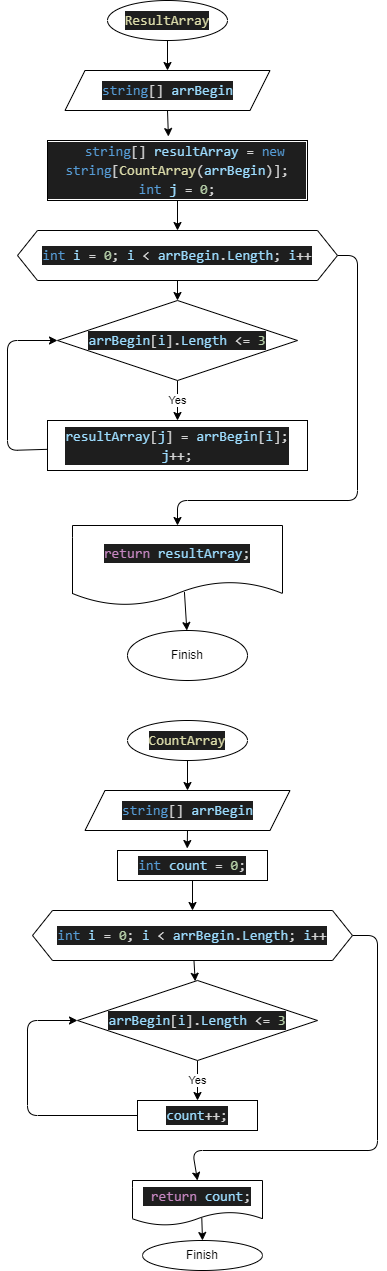

The diagram above was exported from draw.io. Its source (the exported page's mxGraphModel, read from the mxfile embedded in the PNG):
<mxGraphModel dx="622" dy="582" grid="1" gridSize="10" guides="1" tooltips="1" connect="1" arrows="1" fold="1" page="1" pageScale="1" pageWidth="827" pageHeight="1169" math="0" shadow="0">
  <root>
    <mxCell id="0" />
    <mxCell id="1" parent="0" />
    <mxCell id="21" style="edgeStyle=none;html=1;exitX=0.5;exitY=1;exitDx=0;exitDy=0;entryX=0.5;entryY=0;entryDx=0;entryDy=0;" edge="1" parent="1" source="5" target="8">
      <mxGeometry relative="1" as="geometry" />
    </mxCell>
    <mxCell id="5" value="&lt;div style=&quot;background-color: rgb(30 , 30 , 30) ; font-family: &amp;#34;consolas&amp;#34; , &amp;#34;courier new&amp;#34; , monospace ; font-size: 14px ; line-height: 19px&quot;&gt;&lt;div style=&quot;font-family: &amp;#34;consolas&amp;#34; , &amp;#34;courier new&amp;#34; , monospace ; line-height: 19px&quot;&gt;&lt;div style=&quot;color: rgb(212 , 212 , 212) ; font-family: &amp;#34;consolas&amp;#34; , &amp;#34;courier new&amp;#34; , monospace ; line-height: 19px&quot;&gt;&lt;span style=&quot;color: #dcdcaa&quot;&gt;ResultArray&lt;/span&gt;&lt;/div&gt;&lt;/div&gt;&lt;/div&gt;" style="ellipse;whiteSpace=wrap;html=1;" parent="1" vertex="1">
      <mxGeometry x="430" y="60" width="120" height="40" as="geometry" />
    </mxCell>
    <mxCell id="6" value="Finish" style="ellipse;whiteSpace=wrap;html=1;" parent="1" vertex="1">
      <mxGeometry x="450" y="690" width="120" height="50" as="geometry" />
    </mxCell>
    <mxCell id="22" style="edgeStyle=none;html=1;exitX=0.5;exitY=1;exitDx=0;exitDy=0;entryX=0.465;entryY=-0.066;entryDx=0;entryDy=0;entryPerimeter=0;" edge="1" parent="1" source="8" target="10">
      <mxGeometry relative="1" as="geometry" />
    </mxCell>
    <mxCell id="8" value="&lt;div style=&quot;color: rgb(212 , 212 , 212) ; background-color: rgb(30 , 30 , 30) ; font-family: &amp;#34;consolas&amp;#34; , &amp;#34;courier new&amp;#34; , monospace ; font-size: 14px ; line-height: 19px&quot;&gt;&lt;div style=&quot;font-family: &amp;#34;consolas&amp;#34; , &amp;#34;courier new&amp;#34; , monospace ; line-height: 19px&quot;&gt;&lt;span style=&quot;color: #569cd6&quot;&gt;string&lt;/span&gt;[] &lt;span style=&quot;color: #9cdcfe&quot;&gt;arrBegin&lt;/span&gt;&lt;/div&gt;&lt;/div&gt;" style="shape=parallelogram;perimeter=parallelogramPerimeter;whiteSpace=wrap;html=1;fixedSize=1;" parent="1" vertex="1">
      <mxGeometry x="387.5" y="130" width="205" height="40" as="geometry" />
    </mxCell>
    <mxCell id="20" value="" style="edgeStyle=none;html=1;exitX=0.533;exitY=0.832;exitDx=0;exitDy=0;exitPerimeter=0;" edge="1" parent="1" source="9" target="6">
      <mxGeometry relative="1" as="geometry" />
    </mxCell>
    <mxCell id="9" value="&lt;div style=&quot;color: rgb(212 , 212 , 212) ; background-color: rgb(30 , 30 , 30) ; font-family: &amp;#34;consolas&amp;#34; , &amp;#34;courier new&amp;#34; , monospace ; font-size: 14px ; line-height: 19px&quot;&gt;&lt;span style=&quot;color: #c586c0&quot;&gt;return&lt;/span&gt; &lt;span style=&quot;color: #9cdcfe&quot;&gt;resultArray&lt;/span&gt;;&lt;/div&gt;" style="shape=document;whiteSpace=wrap;html=1;boundedLbl=1;" parent="1" vertex="1">
      <mxGeometry x="395" y="585" width="210" height="80" as="geometry" />
    </mxCell>
    <mxCell id="18" value="" style="edgeStyle=none;html=1;entryX=0.5;entryY=0;entryDx=0;entryDy=0;" edge="1" parent="1" source="10" target="12">
      <mxGeometry relative="1" as="geometry" />
    </mxCell>
    <mxCell id="10" value="&lt;div style=&quot;color: rgb(212 , 212 , 212) ; background-color: rgb(30 , 30 , 30) ; font-family: &amp;#34;consolas&amp;#34; , &amp;#34;courier new&amp;#34; , monospace ; font-size: 14px ; line-height: 19px&quot;&gt;&amp;nbsp; &lt;span style=&quot;color: #569cd6&quot;&gt;string&lt;/span&gt;[] &lt;span style=&quot;color: #9cdcfe&quot;&gt;resultArray&lt;/span&gt; = &lt;span style=&quot;color: #569cd6&quot;&gt;new&lt;/span&gt; &lt;span style=&quot;color: #569cd6&quot;&gt;string&lt;/span&gt;[&lt;span style=&quot;color: #dcdcaa&quot;&gt;CountArray&lt;/span&gt;(&lt;span style=&quot;color: #9cdcfe&quot;&gt;arrBegin&lt;/span&gt;)];&lt;/div&gt;&lt;div style=&quot;color: rgb(212 , 212 , 212) ; background-color: rgb(30 , 30 , 30) ; font-family: &amp;#34;consolas&amp;#34; , &amp;#34;courier new&amp;#34; , monospace ; font-size: 14px ; line-height: 19px&quot;&gt;&lt;div style=&quot;font-family: &amp;#34;consolas&amp;#34; , &amp;#34;courier new&amp;#34; , monospace ; line-height: 19px&quot;&gt;&lt;span style=&quot;color: #569cd6&quot;&gt;int&lt;/span&gt; &lt;span style=&quot;color: #9cdcfe&quot;&gt;j&lt;/span&gt; = &lt;span style=&quot;color: #b5cea8&quot;&gt;0&lt;/span&gt;;&lt;/div&gt;&lt;/div&gt;" style="rounded=0;whiteSpace=wrap;html=1;" vertex="1" parent="1">
      <mxGeometry x="370" y="200" width="260" height="60" as="geometry" />
    </mxCell>
    <mxCell id="17" value="" style="edgeStyle=none;html=1;" edge="1" parent="1" source="12" target="13">
      <mxGeometry relative="1" as="geometry" />
    </mxCell>
    <mxCell id="19" style="edgeStyle=none;html=1;exitX=1;exitY=0.5;exitDx=0;exitDy=0;entryX=0.5;entryY=0;entryDx=0;entryDy=0;" edge="1" parent="1" source="12" target="9">
      <mxGeometry relative="1" as="geometry">
        <Array as="points">
          <mxPoint x="680" y="315" />
          <mxPoint x="680" y="560" />
          <mxPoint x="500" y="560" />
        </Array>
      </mxGeometry>
    </mxCell>
    <mxCell id="12" value="&lt;div style=&quot;color: rgb(212 , 212 , 212) ; background-color: rgb(30 , 30 , 30) ; font-family: &amp;#34;consolas&amp;#34; , &amp;#34;courier new&amp;#34; , monospace ; font-size: 14px ; line-height: 19px&quot;&gt;&lt;span style=&quot;color: #569cd6&quot;&gt;int&lt;/span&gt; &lt;span style=&quot;color: #9cdcfe&quot;&gt;i&lt;/span&gt; = &lt;span style=&quot;color: #b5cea8&quot;&gt;0&lt;/span&gt;; &lt;span style=&quot;color: #9cdcfe&quot;&gt;i&lt;/span&gt; &amp;lt; &lt;span style=&quot;color: #9cdcfe&quot;&gt;arrBegin&lt;/span&gt;.&lt;span style=&quot;color: #9cdcfe&quot;&gt;Length&lt;/span&gt;; &lt;span style=&quot;color: #9cdcfe&quot;&gt;i&lt;/span&gt;++&lt;/div&gt;" style="shape=hexagon;perimeter=hexagonPerimeter2;whiteSpace=wrap;html=1;fixedSize=1;" vertex="1" parent="1">
      <mxGeometry x="340" y="290" width="320" height="50" as="geometry" />
    </mxCell>
    <mxCell id="15" value="Yes" style="edgeStyle=none;html=1;" edge="1" parent="1" source="13" target="14">
      <mxGeometry relative="1" as="geometry" />
    </mxCell>
    <mxCell id="13" value="&lt;div style=&quot;color: rgb(212 , 212 , 212) ; background-color: rgb(30 , 30 , 30) ; font-family: &amp;#34;consolas&amp;#34; , &amp;#34;courier new&amp;#34; , monospace ; font-size: 14px ; line-height: 19px&quot;&gt;&lt;span style=&quot;color: #9cdcfe&quot;&gt;arrBegin&lt;/span&gt;[&lt;span style=&quot;color: #9cdcfe&quot;&gt;i&lt;/span&gt;].&lt;span style=&quot;color: #9cdcfe&quot;&gt;Length&lt;/span&gt; &amp;lt;= &lt;span style=&quot;color: #b5cea8&quot;&gt;3&lt;/span&gt;&lt;/div&gt;" style="rhombus;whiteSpace=wrap;html=1;" vertex="1" parent="1">
      <mxGeometry x="380" y="360" width="240" height="80" as="geometry" />
    </mxCell>
    <mxCell id="16" style="edgeStyle=none;html=1;entryX=0;entryY=0.5;entryDx=0;entryDy=0;" edge="1" parent="1" source="14" target="13">
      <mxGeometry relative="1" as="geometry">
        <Array as="points">
          <mxPoint x="330" y="510" />
          <mxPoint x="330" y="400" />
        </Array>
      </mxGeometry>
    </mxCell>
    <mxCell id="14" value="&lt;div style=&quot;color: rgb(212 , 212 , 212) ; background-color: rgb(30 , 30 , 30) ; font-family: &amp;#34;consolas&amp;#34; , &amp;#34;courier new&amp;#34; , monospace ; font-size: 14px ; line-height: 19px&quot;&gt;&lt;div&gt;&lt;span style=&quot;color: #9cdcfe&quot;&gt;resultArray&lt;/span&gt;[&lt;span style=&quot;color: #9cdcfe&quot;&gt;j&lt;/span&gt;] =&amp;nbsp;&lt;span style=&quot;color: #9cdcfe&quot;&gt;arrBegin&lt;/span&gt;[&lt;span style=&quot;color: #9cdcfe&quot;&gt;i&lt;/span&gt;];&lt;/div&gt;&lt;div&gt;&lt;span style=&quot;color: #9cdcfe&quot;&gt;j&lt;/span&gt;++;&lt;/div&gt;&lt;/div&gt;" style="rounded=0;whiteSpace=wrap;html=1;" vertex="1" parent="1">
      <mxGeometry x="370" y="480" width="260" height="50" as="geometry" />
    </mxCell>
    <mxCell id="23" style="edgeStyle=none;html=1;exitX=0.5;exitY=1;exitDx=0;exitDy=0;entryX=0.5;entryY=0;entryDx=0;entryDy=0;" edge="1" parent="1" source="24" target="27">
      <mxGeometry relative="1" as="geometry" />
    </mxCell>
    <mxCell id="24" value="&lt;div style=&quot;background-color: rgb(30 , 30 , 30) ; font-family: &amp;#34;consolas&amp;#34; , &amp;#34;courier new&amp;#34; , monospace ; font-size: 14px ; line-height: 19px&quot;&gt;&lt;div style=&quot;font-family: &amp;#34;consolas&amp;#34; , &amp;#34;courier new&amp;#34; , monospace ; line-height: 19px&quot;&gt;&lt;div style=&quot;color: rgb(212 , 212 , 212) ; font-family: &amp;#34;consolas&amp;#34; , &amp;#34;courier new&amp;#34; , monospace ; line-height: 19px&quot;&gt;&lt;div style=&quot;font-family: &amp;#34;consolas&amp;#34; , &amp;#34;courier new&amp;#34; , monospace ; line-height: 19px&quot;&gt;&lt;span style=&quot;color: #dcdcaa&quot;&gt;CountArray&lt;/span&gt;&lt;/div&gt;&lt;/div&gt;&lt;/div&gt;&lt;/div&gt;" style="ellipse;whiteSpace=wrap;html=1;" vertex="1" parent="1">
      <mxGeometry x="450" y="780" width="120" height="40" as="geometry" />
    </mxCell>
    <mxCell id="25" value="Finish" style="ellipse;whiteSpace=wrap;html=1;" vertex="1" parent="1">
      <mxGeometry x="465" y="1300" width="120" height="30" as="geometry" />
    </mxCell>
    <mxCell id="26" style="edgeStyle=none;html=1;exitX=0.5;exitY=1;exitDx=0;exitDy=0;entryX=0.465;entryY=-0.066;entryDx=0;entryDy=0;entryPerimeter=0;" edge="1" parent="1" source="27" target="31">
      <mxGeometry relative="1" as="geometry" />
    </mxCell>
    <mxCell id="27" value="&lt;div style=&quot;color: rgb(212 , 212 , 212) ; background-color: rgb(30 , 30 , 30) ; font-family: &amp;#34;consolas&amp;#34; , &amp;#34;courier new&amp;#34; , monospace ; font-size: 14px ; line-height: 19px&quot;&gt;&lt;div style=&quot;font-family: &amp;#34;consolas&amp;#34; , &amp;#34;courier new&amp;#34; , monospace ; line-height: 19px&quot;&gt;&lt;span style=&quot;color: #569cd6&quot;&gt;string&lt;/span&gt;[] &lt;span style=&quot;color: #9cdcfe&quot;&gt;arrBegin&lt;/span&gt;&lt;/div&gt;&lt;/div&gt;" style="shape=parallelogram;perimeter=parallelogramPerimeter;whiteSpace=wrap;html=1;fixedSize=1;" vertex="1" parent="1">
      <mxGeometry x="407.5" y="850" width="205" height="40" as="geometry" />
    </mxCell>
    <mxCell id="28" value="" style="edgeStyle=none;html=1;exitX=0.533;exitY=0.832;exitDx=0;exitDy=0;exitPerimeter=0;" edge="1" parent="1" source="29" target="25">
      <mxGeometry relative="1" as="geometry" />
    </mxCell>
    <mxCell id="29" value="&lt;div style=&quot;color: rgb(212 , 212 , 212) ; background-color: rgb(30 , 30 , 30) ; font-family: &amp;#34;consolas&amp;#34; , &amp;#34;courier new&amp;#34; , monospace ; font-size: 14px ; line-height: 19px&quot;&gt;&lt;div style=&quot;font-family: &amp;#34;consolas&amp;#34; , &amp;#34;courier new&amp;#34; , monospace ; line-height: 19px&quot;&gt;&amp;nbsp;&lt;span style=&quot;color: #c586c0&quot;&gt;return&lt;/span&gt; &lt;span style=&quot;color: #9cdcfe&quot;&gt;count&lt;/span&gt;;&lt;/div&gt;&lt;/div&gt;" style="shape=document;whiteSpace=wrap;html=1;boundedLbl=1;" vertex="1" parent="1">
      <mxGeometry x="455" y="1240" width="130" height="45" as="geometry" />
    </mxCell>
    <mxCell id="30" value="" style="edgeStyle=none;html=1;entryX=0.5;entryY=0;entryDx=0;entryDy=0;" edge="1" parent="1" source="31" target="34">
      <mxGeometry relative="1" as="geometry" />
    </mxCell>
    <mxCell id="31" value="&lt;div style=&quot;color: rgb(212 , 212 , 212) ; background-color: rgb(30 , 30 , 30) ; font-family: &amp;#34;consolas&amp;#34; , &amp;#34;courier new&amp;#34; , monospace ; font-size: 14px ; line-height: 19px&quot;&gt;&lt;div style=&quot;font-family: &amp;#34;consolas&amp;#34; , &amp;#34;courier new&amp;#34; , monospace ; line-height: 19px&quot;&gt;&lt;span style=&quot;color: #569cd6&quot;&gt;int&lt;/span&gt; &lt;span style=&quot;color: #9cdcfe&quot;&gt;count&lt;/span&gt; = &lt;span style=&quot;color: #b5cea8&quot;&gt;0&lt;/span&gt;;&lt;/div&gt;&lt;/div&gt;" style="rounded=0;whiteSpace=wrap;html=1;" vertex="1" parent="1">
      <mxGeometry x="440" y="910" width="150" height="30" as="geometry" />
    </mxCell>
    <mxCell id="32" value="" style="edgeStyle=none;html=1;" edge="1" parent="1" source="34" target="36">
      <mxGeometry relative="1" as="geometry" />
    </mxCell>
    <mxCell id="33" style="edgeStyle=none;html=1;exitX=1;exitY=0.5;exitDx=0;exitDy=0;entryX=0.5;entryY=0;entryDx=0;entryDy=0;" edge="1" parent="1" source="34" target="29">
      <mxGeometry relative="1" as="geometry">
        <Array as="points">
          <mxPoint x="700" y="995" />
          <mxPoint x="700" y="1210" />
          <mxPoint x="515" y="1210" />
          <mxPoint x="520" y="1240" />
        </Array>
      </mxGeometry>
    </mxCell>
    <mxCell id="34" value="&lt;div style=&quot;color: rgb(212 , 212 , 212) ; background-color: rgb(30 , 30 , 30) ; font-family: &amp;#34;consolas&amp;#34; , &amp;#34;courier new&amp;#34; , monospace ; font-size: 14px ; line-height: 19px&quot;&gt;&lt;span style=&quot;color: #569cd6&quot;&gt;int&lt;/span&gt; &lt;span style=&quot;color: #9cdcfe&quot;&gt;i&lt;/span&gt; = &lt;span style=&quot;color: #b5cea8&quot;&gt;0&lt;/span&gt;; &lt;span style=&quot;color: #9cdcfe&quot;&gt;i&lt;/span&gt; &amp;lt; &lt;span style=&quot;color: #9cdcfe&quot;&gt;arrBegin&lt;/span&gt;.&lt;span style=&quot;color: #9cdcfe&quot;&gt;Length&lt;/span&gt;; &lt;span style=&quot;color: #9cdcfe&quot;&gt;i&lt;/span&gt;++&lt;/div&gt;" style="shape=hexagon;perimeter=hexagonPerimeter2;whiteSpace=wrap;html=1;fixedSize=1;" vertex="1" parent="1">
      <mxGeometry x="355" y="970" width="320" height="50" as="geometry" />
    </mxCell>
    <mxCell id="35" value="Yes" style="edgeStyle=none;html=1;" edge="1" parent="1" source="36" target="38">
      <mxGeometry relative="1" as="geometry" />
    </mxCell>
    <mxCell id="36" value="&lt;div style=&quot;color: rgb(212 , 212 , 212) ; background-color: rgb(30 , 30 , 30) ; font-family: &amp;#34;consolas&amp;#34; , &amp;#34;courier new&amp;#34; , monospace ; font-size: 14px ; line-height: 19px&quot;&gt;&lt;span style=&quot;color: #9cdcfe&quot;&gt;arrBegin&lt;/span&gt;[&lt;span style=&quot;color: #9cdcfe&quot;&gt;i&lt;/span&gt;].&lt;span style=&quot;color: #9cdcfe&quot;&gt;Length&lt;/span&gt; &amp;lt;= &lt;span style=&quot;color: #b5cea8&quot;&gt;3&lt;/span&gt;&lt;/div&gt;" style="rhombus;whiteSpace=wrap;html=1;" vertex="1" parent="1">
      <mxGeometry x="400" y="1040" width="240" height="80" as="geometry" />
    </mxCell>
    <mxCell id="37" style="edgeStyle=none;html=1;entryX=0;entryY=0.5;entryDx=0;entryDy=0;" edge="1" parent="1" source="38" target="36">
      <mxGeometry relative="1" as="geometry">
        <Array as="points">
          <mxPoint x="350" y="1175" />
          <mxPoint x="350" y="1080" />
        </Array>
      </mxGeometry>
    </mxCell>
    <mxCell id="38" value="&lt;div style=&quot;color: rgb(212 , 212 , 212) ; background-color: rgb(30 , 30 , 30) ; font-family: &amp;#34;consolas&amp;#34; , &amp;#34;courier new&amp;#34; , monospace ; font-size: 14px ; line-height: 19px&quot;&gt;&lt;div style=&quot;font-family: &amp;#34;consolas&amp;#34; , &amp;#34;courier new&amp;#34; , monospace ; line-height: 19px&quot;&gt;&lt;span style=&quot;color: #9cdcfe&quot;&gt;count&lt;/span&gt;++;&lt;/div&gt;&lt;/div&gt;" style="rounded=0;whiteSpace=wrap;html=1;" vertex="1" parent="1">
      <mxGeometry x="460" y="1160" width="120" height="30" as="geometry" />
    </mxCell>
  </root>
</mxGraphModel>